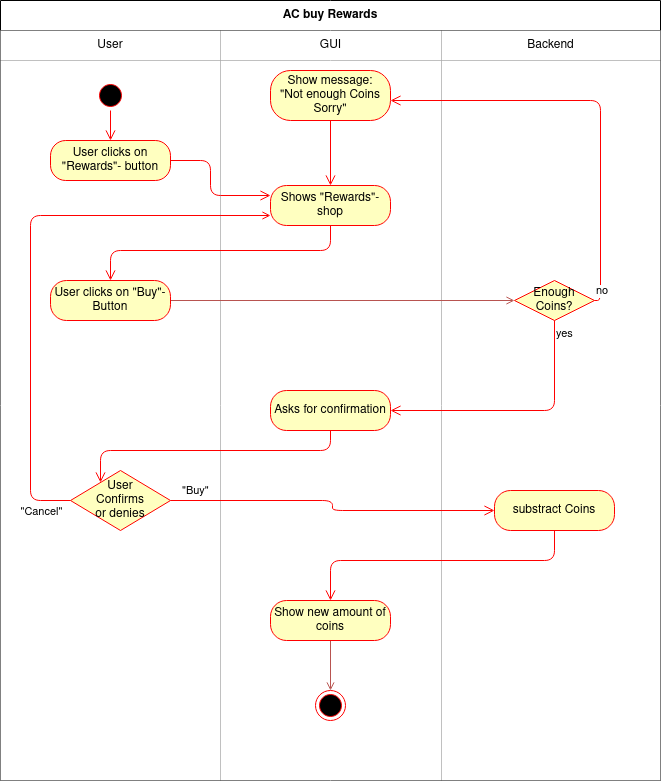

The diagram above was exported from draw.io. Its source (the exported page's mxGraphModel, read from the mxfile embedded in the PNG):
<mxGraphModel dx="2056" dy="909" grid="1" gridSize="10" guides="1" tooltips="1" connect="1" arrows="1" fold="1" page="1" pageScale="1" pageWidth="827" pageHeight="1169" math="0" shadow="0">
  <root>
    <mxCell id="0" />
    <mxCell id="1" parent="0" />
    <mxCell id="j8IHQzz_12ey5KT70IJr-4" value="AC buy Rewards" style="shape=table;html=1;whiteSpace=wrap;startSize=30;container=1;collapsible=0;childLayout=tableLayout;fontStyle=1;align=center;" parent="1" vertex="1">
      <mxGeometry x="-220" y="360" width="660" height="780" as="geometry" />
    </mxCell>
    <mxCell id="j8IHQzz_12ey5KT70IJr-5" value="" style="shape=partialRectangle;html=1;whiteSpace=wrap;collapsible=0;dropTarget=0;pointerEvents=0;fillColor=none;top=0;left=0;bottom=0;right=0;points=[[0,0.5],[1,0.5]];portConstraint=eastwest;" parent="j8IHQzz_12ey5KT70IJr-4" vertex="1">
      <mxGeometry y="30" width="660" height="30" as="geometry" />
    </mxCell>
    <mxCell id="j8IHQzz_12ey5KT70IJr-6" value="User" style="shape=partialRectangle;html=1;whiteSpace=wrap;connectable=0;top=0;left=0;bottom=0;right=0;overflow=hidden;" parent="j8IHQzz_12ey5KT70IJr-5" vertex="1">
      <mxGeometry width="220" height="30" as="geometry" />
    </mxCell>
    <mxCell id="j8IHQzz_12ey5KT70IJr-7" value="GUI" style="shape=partialRectangle;html=1;whiteSpace=wrap;connectable=0;top=0;left=0;bottom=0;right=0;overflow=hidden;" parent="j8IHQzz_12ey5KT70IJr-5" vertex="1">
      <mxGeometry x="220" width="221" height="30" as="geometry" />
    </mxCell>
    <mxCell id="j8IHQzz_12ey5KT70IJr-8" value="Backend" style="shape=partialRectangle;html=1;whiteSpace=wrap;connectable=0;top=0;left=0;bottom=0;right=0;overflow=hidden;" parent="j8IHQzz_12ey5KT70IJr-5" vertex="1">
      <mxGeometry x="441" width="219" height="30" as="geometry" />
    </mxCell>
    <mxCell id="j8IHQzz_12ey5KT70IJr-18" style="shape=partialRectangle;html=1;whiteSpace=wrap;collapsible=0;dropTarget=0;pointerEvents=0;fillColor=none;top=0;left=0;bottom=0;right=0;points=[[0,0.5],[1,0.5]];portConstraint=eastwest;" parent="j8IHQzz_12ey5KT70IJr-4" vertex="1">
      <mxGeometry y="60" width="660" height="720" as="geometry" />
    </mxCell>
    <mxCell id="j8IHQzz_12ey5KT70IJr-19" style="shape=partialRectangle;html=1;whiteSpace=wrap;connectable=0;top=0;left=0;bottom=0;right=0;overflow=hidden;" parent="j8IHQzz_12ey5KT70IJr-18" vertex="1">
      <mxGeometry width="220" height="720" as="geometry" />
    </mxCell>
    <mxCell id="j8IHQzz_12ey5KT70IJr-20" style="shape=partialRectangle;html=1;whiteSpace=wrap;connectable=0;top=0;left=0;bottom=0;right=0;overflow=hidden;" parent="j8IHQzz_12ey5KT70IJr-18" vertex="1">
      <mxGeometry x="220" width="221" height="720" as="geometry" />
    </mxCell>
    <mxCell id="j8IHQzz_12ey5KT70IJr-21" style="shape=partialRectangle;html=1;whiteSpace=wrap;connectable=0;top=0;left=0;bottom=0;right=0;overflow=hidden;" parent="j8IHQzz_12ey5KT70IJr-18" vertex="1">
      <mxGeometry x="441" width="219" height="720" as="geometry" />
    </mxCell>
    <mxCell id="j8IHQzz_12ey5KT70IJr-24" value="" style="ellipse;html=1;shape=startState;fillColor=#000000;strokeColor=#ff0000;" parent="1" vertex="1">
      <mxGeometry x="-125" y="440" width="30" height="30" as="geometry" />
    </mxCell>
    <mxCell id="j8IHQzz_12ey5KT70IJr-25" value="" style="edgeStyle=orthogonalEdgeStyle;html=1;verticalAlign=bottom;endArrow=open;endSize=8;strokeColor=#ff0000;" parent="1" source="j8IHQzz_12ey5KT70IJr-24" edge="1">
      <mxGeometry relative="1" as="geometry">
        <mxPoint x="-110" y="500" as="targetPoint" />
      </mxGeometry>
    </mxCell>
    <mxCell id="j8IHQzz_12ey5KT70IJr-26" style="edgeStyle=orthogonalEdgeStyle;rounded=0;orthogonalLoop=1;jettySize=auto;html=1;exitX=0.5;exitY=1;exitDx=0;exitDy=0;" parent="1" edge="1">
      <mxGeometry relative="1" as="geometry">
        <mxPoint x="-115" y="510" as="sourcePoint" />
        <mxPoint x="-115" y="510" as="targetPoint" />
      </mxGeometry>
    </mxCell>
    <mxCell id="j8IHQzz_12ey5KT70IJr-29" value="User clicks on &quot;Rewards&quot;- button" style="rounded=1;whiteSpace=wrap;html=1;arcSize=38;fontColor=#000000;fillColor=#ffffc0;strokeColor=#ff0000;" parent="1" vertex="1">
      <mxGeometry x="-170" y="500" width="120" height="40" as="geometry" />
    </mxCell>
    <mxCell id="j8IHQzz_12ey5KT70IJr-30" value="" style="edgeStyle=orthogonalEdgeStyle;html=1;verticalAlign=bottom;endArrow=open;endSize=8;strokeColor=#ff0000;entryX=0;entryY=0.25;entryDx=0;entryDy=0;" parent="1" source="j8IHQzz_12ey5KT70IJr-29" target="j8IHQzz_12ey5KT70IJr-33" edge="1">
      <mxGeometry relative="1" as="geometry">
        <mxPoint x="-110" y="600" as="targetPoint" />
        <Array as="points">
          <mxPoint x="-10" y="520" />
          <mxPoint x="-10" y="555" />
        </Array>
      </mxGeometry>
    </mxCell>
    <mxCell id="j8IHQzz_12ey5KT70IJr-33" value="Shows &quot;Rewards&quot;-shop" style="rounded=1;whiteSpace=wrap;html=1;arcSize=40;fontColor=#000000;fillColor=#ffffc0;strokeColor=#ff0000;" parent="1" vertex="1">
      <mxGeometry x="50" y="545" width="120" height="40" as="geometry" />
    </mxCell>
    <mxCell id="j8IHQzz_12ey5KT70IJr-34" value="" style="edgeStyle=orthogonalEdgeStyle;html=1;verticalAlign=bottom;endArrow=open;endSize=8;strokeColor=#ff0000;entryX=0.5;entryY=0;entryDx=0;entryDy=0;" parent="1" source="j8IHQzz_12ey5KT70IJr-33" target="j8IHQzz_12ey5KT70IJr-35" edge="1">
      <mxGeometry relative="1" as="geometry">
        <mxPoint x="110" y="585" as="targetPoint" />
        <Array as="points">
          <mxPoint x="110" y="610" />
          <mxPoint x="-110" y="610" />
        </Array>
      </mxGeometry>
    </mxCell>
    <mxCell id="Bu-m5LleFVUHgpiixk7G-8" style="edgeStyle=orthogonalEdgeStyle;rounded=0;orthogonalLoop=1;jettySize=auto;html=1;exitX=1;exitY=0.5;exitDx=0;exitDy=0;entryX=0;entryY=0.5;entryDx=0;entryDy=0;endArrow=open;endFill=0;fillColor=#f8cecc;strokeColor=#b85450;" parent="1" source="j8IHQzz_12ey5KT70IJr-35" target="Bu-m5LleFVUHgpiixk7G-5" edge="1">
      <mxGeometry relative="1" as="geometry" />
    </mxCell>
    <mxCell id="j8IHQzz_12ey5KT70IJr-35" value="User clicks on &quot;Buy&quot;- Button" style="rounded=1;whiteSpace=wrap;html=1;arcSize=40;fontColor=#000000;fillColor=#ffffc0;strokeColor=#ff0000;" parent="1" vertex="1">
      <mxGeometry x="-170" y="640" width="120" height="40" as="geometry" />
    </mxCell>
    <mxCell id="j8IHQzz_12ey5KT70IJr-37" value="Asks for confirmation" style="rounded=1;whiteSpace=wrap;html=1;arcSize=40;fontColor=#000000;fillColor=#ffffc0;strokeColor=#ff0000;" parent="1" vertex="1">
      <mxGeometry x="50" y="750" width="120" height="40" as="geometry" />
    </mxCell>
    <mxCell id="j8IHQzz_12ey5KT70IJr-38" value="" style="edgeStyle=orthogonalEdgeStyle;html=1;verticalAlign=bottom;endArrow=open;endSize=8;strokeColor=#ff0000;" parent="1" source="j8IHQzz_12ey5KT70IJr-37" target="j8IHQzz_12ey5KT70IJr-40" edge="1">
      <mxGeometry relative="1" as="geometry">
        <mxPoint x="120" y="700" as="targetPoint" />
        <Array as="points">
          <mxPoint x="110" y="810" />
          <mxPoint x="-120" y="810" />
        </Array>
      </mxGeometry>
    </mxCell>
    <mxCell id="4qqKRWsuFxsnsyJRLtGd-1" style="edgeStyle=orthogonalEdgeStyle;orthogonalLoop=1;jettySize=auto;html=1;exitX=0;exitY=0.5;exitDx=0;exitDy=0;entryX=0;entryY=0.75;entryDx=0;entryDy=0;rounded=1;strokeColor=#FF0000;endArrow=open;endFill=0;" edge="1" parent="1" source="j8IHQzz_12ey5KT70IJr-40" target="j8IHQzz_12ey5KT70IJr-33">
      <mxGeometry relative="1" as="geometry">
        <Array as="points">
          <mxPoint x="-190" y="860" />
          <mxPoint x="-190" y="575" />
        </Array>
      </mxGeometry>
    </mxCell>
    <mxCell id="4qqKRWsuFxsnsyJRLtGd-2" value="&quot;Cancel&quot;" style="edgeLabel;html=1;align=center;verticalAlign=middle;resizable=0;points=[];" vertex="1" connectable="0" parent="4qqKRWsuFxsnsyJRLtGd-1">
      <mxGeometry x="-0.9611" y="-4" relative="1" as="geometry">
        <mxPoint x="-19" y="14" as="offset" />
      </mxGeometry>
    </mxCell>
    <mxCell id="j8IHQzz_12ey5KT70IJr-40" value="User &lt;br&gt;Confirms&lt;br&gt;or denies" style="rhombus;whiteSpace=wrap;html=1;fillColor=#ffffc0;strokeColor=#ff0000;" parent="1" vertex="1">
      <mxGeometry x="-150" y="830" width="100" height="60" as="geometry" />
    </mxCell>
    <mxCell id="j8IHQzz_12ey5KT70IJr-41" value="&quot;Buy&quot;" style="edgeStyle=orthogonalEdgeStyle;html=1;align=left;verticalAlign=bottom;endArrow=open;endSize=8;strokeColor=#ff0000;entryX=0;entryY=0.5;entryDx=0;entryDy=0;" parent="1" source="j8IHQzz_12ey5KT70IJr-40" target="j8IHQzz_12ey5KT70IJr-44" edge="1">
      <mxGeometry x="-0.9401" relative="1" as="geometry">
        <mxPoint x="130" y="800" as="targetPoint" />
        <mxPoint as="offset" />
      </mxGeometry>
    </mxCell>
    <mxCell id="j8IHQzz_12ey5KT70IJr-44" value="substract Coins" style="rounded=1;whiteSpace=wrap;html=1;arcSize=40;fontColor=#000000;fillColor=#ffffc0;strokeColor=#ff0000;" parent="1" vertex="1">
      <mxGeometry x="274" y="850" width="120" height="40" as="geometry" />
    </mxCell>
    <mxCell id="j8IHQzz_12ey5KT70IJr-45" value="" style="edgeStyle=orthogonalEdgeStyle;html=1;verticalAlign=bottom;endArrow=open;endSize=8;strokeColor=#ff0000;entryX=0.5;entryY=0;entryDx=0;entryDy=0;" parent="1" source="j8IHQzz_12ey5KT70IJr-44" target="j8IHQzz_12ey5KT70IJr-46" edge="1">
      <mxGeometry relative="1" as="geometry">
        <mxPoint x="331" y="780" as="targetPoint" />
        <Array as="points">
          <mxPoint x="334" y="920" />
          <mxPoint x="110" y="920" />
        </Array>
      </mxGeometry>
    </mxCell>
    <mxCell id="Bu-m5LleFVUHgpiixk7G-2" style="edgeStyle=orthogonalEdgeStyle;rounded=0;orthogonalLoop=1;jettySize=auto;html=1;exitX=0.5;exitY=1;exitDx=0;exitDy=0;entryX=0.5;entryY=0;entryDx=0;entryDy=0;fillColor=#f8cecc;strokeColor=#b85450;endArrow=open;endFill=0;" parent="1" source="j8IHQzz_12ey5KT70IJr-46" target="j8IHQzz_12ey5KT70IJr-48" edge="1">
      <mxGeometry relative="1" as="geometry" />
    </mxCell>
    <mxCell id="j8IHQzz_12ey5KT70IJr-46" value="Show new amount of coins" style="rounded=1;whiteSpace=wrap;html=1;arcSize=40;fontColor=#000000;fillColor=#ffffc0;strokeColor=#ff0000;" parent="1" vertex="1">
      <mxGeometry x="50" y="960" width="120" height="40" as="geometry" />
    </mxCell>
    <mxCell id="j8IHQzz_12ey5KT70IJr-48" value="" style="ellipse;html=1;shape=endState;fillColor=#000000;strokeColor=#ff0000;" parent="1" vertex="1">
      <mxGeometry x="95" y="1050" width="30" height="30" as="geometry" />
    </mxCell>
    <mxCell id="Bu-m5LleFVUHgpiixk7G-5" value="Enough Coins?" style="rhombus;whiteSpace=wrap;html=1;fillColor=#ffffc0;strokeColor=#ff0000;" parent="1" vertex="1">
      <mxGeometry x="294" y="640" width="80" height="40" as="geometry" />
    </mxCell>
    <mxCell id="Bu-m5LleFVUHgpiixk7G-6" value="no" style="edgeStyle=orthogonalEdgeStyle;html=1;align=left;verticalAlign=bottom;endArrow=open;endSize=8;strokeColor=#ff0000;" parent="1" source="Bu-m5LleFVUHgpiixk7G-5" target="iEJPqAH-mNhUZwkYuzrZ-1" edge="1">
      <mxGeometry x="-1" relative="1" as="geometry">
        <mxPoint x="421" y="630" as="targetPoint" />
        <Array as="points">
          <mxPoint x="380" y="660" />
          <mxPoint x="380" y="460" />
        </Array>
      </mxGeometry>
    </mxCell>
    <mxCell id="Bu-m5LleFVUHgpiixk7G-7" value="yes" style="edgeStyle=orthogonalEdgeStyle;html=1;align=left;verticalAlign=top;endArrow=open;endSize=8;strokeColor=#ff0000;entryX=1;entryY=0.5;entryDx=0;entryDy=0;" parent="1" source="Bu-m5LleFVUHgpiixk7G-5" target="j8IHQzz_12ey5KT70IJr-37" edge="1">
      <mxGeometry x="-1" relative="1" as="geometry">
        <mxPoint x="281" y="710" as="targetPoint" />
        <Array as="points">
          <mxPoint x="334" y="770" />
        </Array>
      </mxGeometry>
    </mxCell>
    <mxCell id="iEJPqAH-mNhUZwkYuzrZ-1" value="Show message:&lt;br&gt;&quot;Not enough Coins Sorry&quot;" style="rounded=1;whiteSpace=wrap;html=1;arcSize=40;fontColor=#000000;fillColor=#ffffc0;strokeColor=#ff0000;" parent="1" vertex="1">
      <mxGeometry x="50" y="430" width="120" height="50" as="geometry" />
    </mxCell>
    <mxCell id="iEJPqAH-mNhUZwkYuzrZ-2" value="" style="edgeStyle=orthogonalEdgeStyle;html=1;verticalAlign=bottom;endArrow=open;endSize=8;strokeColor=#ff0000;" parent="1" source="iEJPqAH-mNhUZwkYuzrZ-1" target="j8IHQzz_12ey5KT70IJr-33" edge="1">
      <mxGeometry relative="1" as="geometry">
        <mxPoint x="110" y="540" as="targetPoint" />
      </mxGeometry>
    </mxCell>
  </root>
</mxGraphModel>